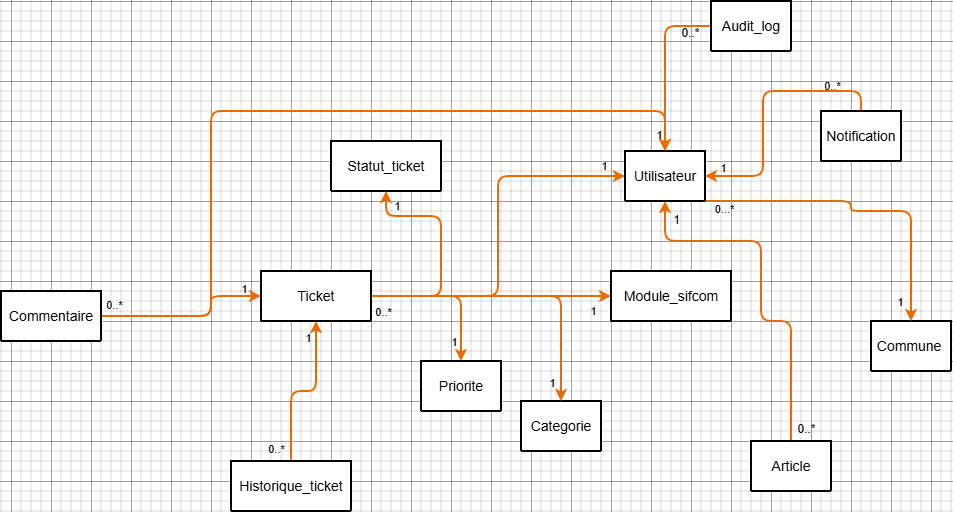

The diagram above was exported from draw.io. Its source (the exported page's mxGraphModel, read from the mxfile embedded in the PNG):
<mxGraphModel dx="1885" dy="1700" grid="1" gridSize="10" guides="1" tooltips="1" connect="1" arrows="1" fold="1" page="1" pageScale="1" pageWidth="827" pageHeight="1169" math="0" shadow="0">
  <root>
    <mxCell id="0" />
    <mxCell id="1" parent="0" />
    <mxCell id="jo_XlianWSUDtNWW8VdS-1" collapsed="1" parent="1" style="swimlane;childLayout=stackLayout;horizontal=1;startSize=50;horizontalStack=0;rounded=1;fontSize=14;fontStyle=0;strokeWidth=2;resizeParent=0;resizeLast=1;shadow=0;dashed=0;align=center;arcSize=4;whiteSpace=wrap;html=1;labelBackgroundColor=none;" value="Commune&amp;nbsp;" vertex="1">
      <mxGeometry height="50" width="80" x="660" y="160" as="geometry">
        <mxRectangle height="120" width="160" x="330" y="170" as="alternateBounds" />
      </mxGeometry>
    </mxCell>
    <mxCell id="jo_XlianWSUDtNWW8VdS-2" parent="jo_XlianWSUDtNWW8VdS-1" style="align=left;strokeColor=none;fillColor=none;spacingLeft=4;spacingRight=4;fontSize=12;verticalAlign=top;resizable=0;rotatable=0;part=1;html=1;whiteSpace=wrap;labelBackgroundColor=none;rounded=1;" value="+Attribute1&#10;+Attribute2&#10;+Attribute3" vertex="1">
      <mxGeometry height="70" width="160" y="50" as="geometry" />
    </mxCell>
    <mxCell id="jo_XlianWSUDtNWW8VdS-54" edge="1" parent="1" source="jo_XlianWSUDtNWW8VdS-3" style="edgeStyle=orthogonalEdgeStyle;rounded=1;orthogonalLoop=1;jettySize=auto;html=1;exitX=1;exitY=1;exitDx=0;exitDy=0;entryX=0.5;entryY=0;entryDx=0;entryDy=0;curved=0;labelBackgroundColor=none;fontColor=default;strokeWidth=2;fillColor=#ffcc99;strokeColor=#E66B00;" target="jo_XlianWSUDtNWW8VdS-1">
      <mxGeometry relative="1" as="geometry">
        <Array as="points">
          <mxPoint x="640" y="40" />
          <mxPoint x="640" y="50" />
          <mxPoint x="700" y="50" />
        </Array>
      </mxGeometry>
    </mxCell>
    <mxCell id="jo_XlianWSUDtNWW8VdS-56" connectable="0" parent="jo_XlianWSUDtNWW8VdS-54" style="edgeLabel;html=1;align=center;verticalAlign=middle;resizable=0;points=[];labelBackgroundColor=none;rounded=1;" value="1" vertex="1">
      <mxGeometry relative="1" x="0.7473" y="-3" as="geometry">
        <mxPoint x="-9" y="21" as="offset" />
      </mxGeometry>
    </mxCell>
    <mxCell id="jo_XlianWSUDtNWW8VdS-57" connectable="0" parent="jo_XlianWSUDtNWW8VdS-54" style="edgeLabel;html=1;align=center;verticalAlign=middle;resizable=0;points=[];labelBackgroundColor=none;rounded=1;" value="0...*" vertex="1">
      <mxGeometry relative="1" x="-0.8147" y="1" as="geometry">
        <mxPoint x="-12" y="8" as="offset" />
      </mxGeometry>
    </mxCell>
    <mxCell id="jo_XlianWSUDtNWW8VdS-3" collapsed="1" parent="1" style="swimlane;childLayout=stackLayout;horizontal=1;startSize=50;horizontalStack=0;rounded=1;fontSize=14;fontStyle=0;strokeWidth=2;resizeParent=0;resizeLast=1;shadow=0;dashed=0;align=center;arcSize=4;whiteSpace=wrap;html=1;labelBackgroundColor=none;" value="Utilisateur" vertex="1">
      <mxGeometry height="50" width="80" x="414" y="-10" as="geometry">
        <mxRectangle height="120" width="160" x="330" y="170" as="alternateBounds" />
      </mxGeometry>
    </mxCell>
    <mxCell id="jo_XlianWSUDtNWW8VdS-4" parent="jo_XlianWSUDtNWW8VdS-3" style="align=left;strokeColor=none;fillColor=none;spacingLeft=4;spacingRight=4;fontSize=12;verticalAlign=top;resizable=0;rotatable=0;part=1;html=1;whiteSpace=wrap;labelBackgroundColor=none;rounded=1;" value="+Attribute1&#10;+Attribute2&#10;+Attribute3" vertex="1">
      <mxGeometry height="70" width="160" y="50" as="geometry" />
    </mxCell>
    <mxCell id="jo_XlianWSUDtNWW8VdS-53" edge="1" parent="1" source="jo_XlianWSUDtNWW8VdS-5" style="edgeStyle=orthogonalEdgeStyle;rounded=1;orthogonalLoop=1;jettySize=auto;html=1;exitX=0.5;exitY=0;exitDx=0;exitDy=0;entryX=0.5;entryY=1;entryDx=0;entryDy=0;curved=0;labelBackgroundColor=none;fontColor=default;strokeWidth=2;fillColor=#ffcc99;strokeColor=#E66B00;" target="jo_XlianWSUDtNWW8VdS-3">
      <mxGeometry relative="1" as="geometry">
        <Array as="points">
          <mxPoint x="580" y="160" />
          <mxPoint x="550" y="160" />
          <mxPoint x="550" y="80" />
          <mxPoint x="454" y="80" />
        </Array>
      </mxGeometry>
    </mxCell>
    <mxCell id="xtIfX_UigwxTlH4nsUWS-1" connectable="0" parent="jo_XlianWSUDtNWW8VdS-53" style="edgeLabel;html=1;align=center;verticalAlign=middle;resizable=0;points=[];fontSize=12;labelBackgroundColor=none;rounded=1;" value="1" vertex="1">
      <mxGeometry relative="1" x="0.6972" y="-8" as="geometry">
        <mxPoint x="-6" y="-14" as="offset" />
      </mxGeometry>
    </mxCell>
    <mxCell id="xtIfX_UigwxTlH4nsUWS-2" connectable="0" parent="jo_XlianWSUDtNWW8VdS-53" style="edgeLabel;html=1;align=center;verticalAlign=middle;resizable=0;points=[];fontSize=12;labelBackgroundColor=none;rounded=1;" value="0..*" vertex="1">
      <mxGeometry relative="1" x="-0.8753" y="3" as="geometry">
        <mxPoint x="17" y="10" as="offset" />
      </mxGeometry>
    </mxCell>
    <mxCell id="jo_XlianWSUDtNWW8VdS-5" collapsed="1" parent="1" style="swimlane;childLayout=stackLayout;horizontal=1;startSize=50;horizontalStack=0;rounded=1;fontSize=14;fontStyle=0;strokeWidth=2;resizeParent=0;resizeLast=1;shadow=0;dashed=0;align=center;arcSize=4;whiteSpace=wrap;html=1;labelBackgroundColor=none;" value="Article" vertex="1">
      <mxGeometry height="50" width="80" x="540" y="280" as="geometry">
        <mxRectangle height="120" width="160" x="330" y="170" as="alternateBounds" />
      </mxGeometry>
    </mxCell>
    <mxCell id="jo_XlianWSUDtNWW8VdS-6" parent="jo_XlianWSUDtNWW8VdS-5" style="align=left;strokeColor=none;fillColor=none;spacingLeft=4;spacingRight=4;fontSize=12;verticalAlign=top;resizable=0;rotatable=0;part=1;html=1;whiteSpace=wrap;labelBackgroundColor=none;rounded=1;" value="+Attribute1&#10;+Attribute2&#10;+Attribute3" vertex="1">
      <mxGeometry height="70" width="160" y="50" as="geometry" />
    </mxCell>
    <mxCell id="jo_XlianWSUDtNWW8VdS-59" edge="1" parent="1" source="jo_XlianWSUDtNWW8VdS-7" style="edgeStyle=orthogonalEdgeStyle;rounded=1;orthogonalLoop=1;jettySize=auto;html=1;entryX=0.5;entryY=0;entryDx=0;entryDy=0;curved=0;labelBackgroundColor=none;fontColor=default;strokeWidth=2;fillColor=#ffcc99;strokeColor=#E66B00;" target="jo_XlianWSUDtNWW8VdS-3">
      <mxGeometry relative="1" as="geometry" />
    </mxCell>
    <mxCell id="xtIfX_UigwxTlH4nsUWS-3" connectable="0" parent="jo_XlianWSUDtNWW8VdS-59" style="edgeLabel;html=1;align=center;verticalAlign=middle;resizable=0;points=[];fontSize=12;labelBackgroundColor=none;rounded=1;" value="0..*" vertex="1">
      <mxGeometry relative="1" x="-0.7445" y="13" as="geometry">
        <mxPoint y="-7" as="offset" />
      </mxGeometry>
    </mxCell>
    <mxCell id="jo_XlianWSUDtNWW8VdS-7" collapsed="1" parent="1" style="swimlane;childLayout=stackLayout;horizontal=1;startSize=50;horizontalStack=0;rounded=1;fontSize=14;fontStyle=0;strokeWidth=2;resizeParent=0;resizeLast=1;shadow=0;dashed=0;align=center;arcSize=4;whiteSpace=wrap;html=1;labelBackgroundColor=none;" value="Audit_log" vertex="1">
      <mxGeometry height="50" width="80" x="500" y="-160" as="geometry">
        <mxRectangle height="120" width="160" x="330" y="170" as="alternateBounds" />
      </mxGeometry>
    </mxCell>
    <mxCell id="jo_XlianWSUDtNWW8VdS-8" parent="jo_XlianWSUDtNWW8VdS-7" style="align=left;strokeColor=none;fillColor=none;spacingLeft=4;spacingRight=4;fontSize=12;verticalAlign=top;resizable=0;rotatable=0;part=1;html=1;whiteSpace=wrap;labelBackgroundColor=none;rounded=1;" value="+Attribute1&#10;+Attribute2&#10;+Attribute3" vertex="1">
      <mxGeometry height="70" width="160" y="50" as="geometry" />
    </mxCell>
    <mxCell id="jo_XlianWSUDtNWW8VdS-47" edge="1" parent="1" source="jo_XlianWSUDtNWW8VdS-9" style="edgeStyle=orthogonalEdgeStyle;rounded=1;orthogonalLoop=1;jettySize=auto;html=1;entryX=0.5;entryY=1;entryDx=0;entryDy=0;curved=0;labelBackgroundColor=none;fontColor=default;strokeWidth=2;fillColor=#ffcc99;strokeColor=#E66B00;" target="jo_XlianWSUDtNWW8VdS-19">
      <mxGeometry relative="1" as="geometry" />
    </mxCell>
    <mxCell id="jo_XlianWSUDtNWW8VdS-48" connectable="0" parent="jo_XlianWSUDtNWW8VdS-47" style="edgeLabel;html=1;align=center;verticalAlign=middle;resizable=0;points=[];labelBackgroundColor=none;rounded=1;" value="1" vertex="1">
      <mxGeometry relative="1" x="0.7108" y="2" as="geometry">
        <mxPoint x="-7" y="-7" as="offset" />
      </mxGeometry>
    </mxCell>
    <mxCell id="jo_XlianWSUDtNWW8VdS-49" connectable="0" parent="jo_XlianWSUDtNWW8VdS-47" style="edgeLabel;html=1;align=center;verticalAlign=middle;resizable=0;points=[];labelBackgroundColor=none;rounded=1;" value="0..*" vertex="1">
      <mxGeometry relative="1" x="-0.7025" y="-1" as="geometry">
        <mxPoint x="-17" y="12" as="offset" />
      </mxGeometry>
    </mxCell>
    <mxCell id="jo_XlianWSUDtNWW8VdS-9" collapsed="1" parent="1" style="swimlane;childLayout=stackLayout;horizontal=1;startSize=50;horizontalStack=0;rounded=1;fontSize=14;fontStyle=0;strokeWidth=2;resizeParent=0;resizeLast=1;shadow=0;dashed=0;align=center;arcSize=4;whiteSpace=wrap;html=1;labelBackgroundColor=none;" value="Historique_ticket" vertex="1">
      <mxGeometry height="50" width="120" x="20" y="300" as="geometry">
        <mxRectangle height="120" width="160" x="330" y="170" as="alternateBounds" />
      </mxGeometry>
    </mxCell>
    <mxCell id="jo_XlianWSUDtNWW8VdS-10" parent="jo_XlianWSUDtNWW8VdS-9" style="align=left;strokeColor=none;fillColor=none;spacingLeft=4;spacingRight=4;fontSize=12;verticalAlign=top;resizable=0;rotatable=0;part=1;html=1;whiteSpace=wrap;labelBackgroundColor=none;rounded=1;" value="+Attribute1&#10;+Attribute2&#10;+Attribute3" vertex="1">
      <mxGeometry height="70" width="160" y="50" as="geometry" />
    </mxCell>
    <mxCell id="jo_XlianWSUDtNWW8VdS-11" collapsed="1" parent="1" style="swimlane;childLayout=stackLayout;horizontal=1;startSize=50;horizontalStack=0;rounded=1;fontSize=14;fontStyle=0;strokeWidth=2;resizeParent=0;resizeLast=1;shadow=0;dashed=0;align=center;arcSize=4;whiteSpace=wrap;html=1;labelBackgroundColor=none;" value="Categorie" vertex="1">
      <mxGeometry height="50" width="80" x="310" y="240" as="geometry">
        <mxRectangle height="120" width="160" x="330" y="170" as="alternateBounds" />
      </mxGeometry>
    </mxCell>
    <mxCell id="jo_XlianWSUDtNWW8VdS-12" parent="jo_XlianWSUDtNWW8VdS-11" style="align=left;strokeColor=none;fillColor=none;spacingLeft=4;spacingRight=4;fontSize=12;verticalAlign=top;resizable=0;rotatable=0;part=1;html=1;whiteSpace=wrap;labelBackgroundColor=none;rounded=1;" value="+Attribute1&#10;+Attribute2&#10;+Attribute3" vertex="1">
      <mxGeometry height="70" width="160" y="50" as="geometry" />
    </mxCell>
    <mxCell id="jo_XlianWSUDtNWW8VdS-39" edge="1" parent="1" source="jo_XlianWSUDtNWW8VdS-13" style="edgeStyle=orthogonalEdgeStyle;rounded=1;orthogonalLoop=1;jettySize=auto;html=1;entryX=0;entryY=0.5;entryDx=0;entryDy=0;curved=0;labelBackgroundColor=none;fontColor=default;strokeWidth=2;fillColor=#ffcc99;strokeColor=#E66B00;" target="jo_XlianWSUDtNWW8VdS-19">
      <mxGeometry relative="1" as="geometry">
        <Array as="points">
          <mxPoint y="155" />
          <mxPoint y="135" />
        </Array>
      </mxGeometry>
    </mxCell>
    <mxCell id="jo_XlianWSUDtNWW8VdS-40" connectable="0" parent="jo_XlianWSUDtNWW8VdS-39" style="edgeLabel;html=1;align=center;verticalAlign=middle;resizable=0;points=[];labelBackgroundColor=none;rounded=1;" value="0..*" vertex="1">
      <mxGeometry relative="1" x="-0.8567" as="geometry">
        <mxPoint y="-12" as="offset" />
      </mxGeometry>
    </mxCell>
    <mxCell id="jo_XlianWSUDtNWW8VdS-41" connectable="0" parent="jo_XlianWSUDtNWW8VdS-39" style="edgeLabel;html=1;align=center;verticalAlign=middle;resizable=0;points=[];labelBackgroundColor=none;rounded=1;" value="1" vertex="1">
      <mxGeometry relative="1" x="0.8877" y="2" as="geometry">
        <mxPoint x="-8" y="-6" as="offset" />
      </mxGeometry>
    </mxCell>
    <mxCell id="jo_XlianWSUDtNWW8VdS-45" edge="1" parent="1" source="jo_XlianWSUDtNWW8VdS-13" style="edgeStyle=orthogonalEdgeStyle;rounded=1;orthogonalLoop=1;jettySize=auto;html=1;exitX=1;exitY=0.5;exitDx=0;exitDy=0;entryX=0.5;entryY=0;entryDx=0;entryDy=0;curved=0;labelBackgroundColor=none;fontColor=default;strokeWidth=2;fillColor=#ffcc99;strokeColor=#E66B00;" target="jo_XlianWSUDtNWW8VdS-3">
      <mxGeometry relative="1" as="geometry">
        <Array as="points">
          <mxPoint y="155" />
          <mxPoint y="-50" />
          <mxPoint x="454" y="-50" />
        </Array>
      </mxGeometry>
    </mxCell>
    <mxCell id="jo_XlianWSUDtNWW8VdS-60" connectable="0" parent="jo_XlianWSUDtNWW8VdS-45" style="edgeLabel;html=1;align=center;verticalAlign=middle;resizable=0;points=[];labelBackgroundColor=none;rounded=1;" value="1" vertex="1">
      <mxGeometry relative="1" x="0.9386" as="geometry">
        <mxPoint x="-7" y="9" as="offset" />
      </mxGeometry>
    </mxCell>
    <mxCell id="jo_XlianWSUDtNWW8VdS-13" collapsed="1" parent="1" style="swimlane;childLayout=stackLayout;horizontal=1;startSize=50;horizontalStack=0;rounded=1;fontSize=14;fontStyle=0;strokeWidth=2;resizeParent=0;resizeLast=1;shadow=0;dashed=0;align=center;arcSize=4;whiteSpace=wrap;html=1;labelBackgroundColor=none;" value="Commentaire" vertex="1">
      <mxGeometry height="50" width="100" x="-210" y="130" as="geometry">
        <mxRectangle height="120" width="160" x="330" y="170" as="alternateBounds" />
      </mxGeometry>
    </mxCell>
    <mxCell id="jo_XlianWSUDtNWW8VdS-14" parent="jo_XlianWSUDtNWW8VdS-13" style="align=left;strokeColor=none;fillColor=none;spacingLeft=4;spacingRight=4;fontSize=12;verticalAlign=top;resizable=0;rotatable=0;part=1;html=1;whiteSpace=wrap;labelBackgroundColor=none;rounded=1;" value="+Attribute1&#10;+Attribute2&#10;+Attribute3" vertex="1">
      <mxGeometry height="70" width="160" y="50" as="geometry" />
    </mxCell>
    <mxCell id="jo_XlianWSUDtNWW8VdS-50" edge="1" parent="1" source="jo_XlianWSUDtNWW8VdS-15" style="edgeStyle=orthogonalEdgeStyle;rounded=1;orthogonalLoop=1;jettySize=auto;html=1;exitX=0.5;exitY=0;exitDx=0;exitDy=0;entryX=1;entryY=0.5;entryDx=0;entryDy=0;curved=0;labelBackgroundColor=none;fontColor=default;strokeWidth=2;fillColor=#ffcc99;strokeColor=#E66B00;" target="jo_XlianWSUDtNWW8VdS-3">
      <mxGeometry relative="1" as="geometry" />
    </mxCell>
    <mxCell id="jo_XlianWSUDtNWW8VdS-51" connectable="0" parent="jo_XlianWSUDtNWW8VdS-50" style="edgeLabel;html=1;align=center;verticalAlign=middle;resizable=0;points=[];labelBackgroundColor=none;rounded=1;" value="1" vertex="1">
      <mxGeometry relative="1" x="0.7582" y="4" as="geometry">
        <mxPoint x="-14" y="-13" as="offset" />
      </mxGeometry>
    </mxCell>
    <mxCell id="jo_XlianWSUDtNWW8VdS-52" connectable="0" parent="jo_XlianWSUDtNWW8VdS-50" style="edgeLabel;html=1;align=center;verticalAlign=middle;resizable=0;points=[];labelBackgroundColor=none;rounded=1;" value="0..*" vertex="1">
      <mxGeometry relative="1" x="-0.6201" y="-1" as="geometry">
        <mxPoint y="-5" as="offset" />
      </mxGeometry>
    </mxCell>
    <mxCell id="jo_XlianWSUDtNWW8VdS-15" collapsed="1" parent="1" style="swimlane;childLayout=stackLayout;horizontal=1;startSize=50;horizontalStack=0;rounded=1;fontSize=14;fontStyle=0;strokeWidth=2;resizeParent=0;resizeLast=1;shadow=0;dashed=0;align=center;arcSize=4;whiteSpace=wrap;html=1;labelBackgroundColor=none;" value="Notification" vertex="1">
      <mxGeometry height="50" width="80" x="610" y="-50" as="geometry">
        <mxRectangle height="120" width="160" x="330" y="170" as="alternateBounds" />
      </mxGeometry>
    </mxCell>
    <mxCell id="jo_XlianWSUDtNWW8VdS-16" parent="jo_XlianWSUDtNWW8VdS-15" style="align=left;strokeColor=none;fillColor=none;spacingLeft=4;spacingRight=4;fontSize=12;verticalAlign=top;resizable=0;rotatable=0;part=1;html=1;whiteSpace=wrap;labelBackgroundColor=none;rounded=1;" value="+Attribute1&#10;+Attribute2&#10;+Attribute3" vertex="1">
      <mxGeometry height="70" width="160" y="50" as="geometry" />
    </mxCell>
    <mxCell id="jo_XlianWSUDtNWW8VdS-17" collapsed="1" parent="1" style="swimlane;childLayout=stackLayout;horizontal=1;startSize=50;horizontalStack=0;rounded=1;fontSize=14;fontStyle=0;strokeWidth=2;resizeParent=0;resizeLast=1;shadow=0;dashed=0;align=center;arcSize=4;whiteSpace=wrap;html=1;labelBackgroundColor=none;" value="Statut_ticket" vertex="1">
      <mxGeometry height="50" width="110" x="120" y="-20" as="geometry">
        <mxRectangle height="120" width="160" x="330" y="170" as="alternateBounds" />
      </mxGeometry>
    </mxCell>
    <mxCell id="jo_XlianWSUDtNWW8VdS-18" parent="jo_XlianWSUDtNWW8VdS-17" style="align=left;strokeColor=none;fillColor=none;spacingLeft=4;spacingRight=4;fontSize=12;verticalAlign=top;resizable=0;rotatable=0;part=1;html=1;whiteSpace=wrap;labelBackgroundColor=none;rounded=1;" value="+Attribute1&#10;+Attribute2&#10;+Attribute3" vertex="1">
      <mxGeometry height="70" width="160" y="50" as="geometry" />
    </mxCell>
    <mxCell id="jo_XlianWSUDtNWW8VdS-27" edge="1" parent="1" source="jo_XlianWSUDtNWW8VdS-19" style="edgeStyle=orthogonalEdgeStyle;rounded=1;orthogonalLoop=1;jettySize=auto;html=1;entryX=0;entryY=0.5;entryDx=0;entryDy=0;curved=0;labelBackgroundColor=none;fontColor=default;strokeWidth=2;fillColor=#ffcc99;strokeColor=#E66B00;" target="jo_XlianWSUDtNWW8VdS-3">
      <mxGeometry relative="1" as="geometry" />
    </mxCell>
    <mxCell id="jo_XlianWSUDtNWW8VdS-28" connectable="0" parent="jo_XlianWSUDtNWW8VdS-27" style="edgeLabel;html=1;align=center;verticalAlign=middle;resizable=0;points=[];labelBackgroundColor=none;rounded=1;" value="1" vertex="1">
      <mxGeometry relative="1" x="0.6392" as="geometry">
        <mxPoint x="46" y="-11" as="offset" />
      </mxGeometry>
    </mxCell>
    <mxCell id="jo_XlianWSUDtNWW8VdS-30" edge="1" parent="1" style="edgeStyle=orthogonalEdgeStyle;rounded=1;orthogonalLoop=1;jettySize=auto;html=1;curved=0;labelBackgroundColor=none;fontColor=default;strokeWidth=2;fillColor=#ffcc99;strokeColor=#E66B00;">
      <mxGeometry relative="1" as="geometry">
        <Array as="points">
          <mxPoint x="350" y="135" />
        </Array>
        <mxPoint x="160" y="135" as="sourcePoint" />
        <mxPoint x="350" y="240" as="targetPoint" />
      </mxGeometry>
    </mxCell>
    <mxCell id="jo_XlianWSUDtNWW8VdS-31" connectable="0" parent="jo_XlianWSUDtNWW8VdS-30" style="edgeLabel;html=1;align=center;verticalAlign=middle;resizable=0;points=[];labelBackgroundColor=none;rounded=1;" value="1" vertex="1">
      <mxGeometry relative="1" x="0.788" y="-3" as="geometry">
        <mxPoint x="-7" y="13" as="offset" />
      </mxGeometry>
    </mxCell>
    <mxCell id="jo_XlianWSUDtNWW8VdS-33" edge="1" parent="1" source="jo_XlianWSUDtNWW8VdS-19" style="edgeStyle=orthogonalEdgeStyle;rounded=1;orthogonalLoop=1;jettySize=auto;html=1;exitX=1;exitY=0.5;exitDx=0;exitDy=0;entryX=0;entryY=0.5;entryDx=0;entryDy=0;curved=0;labelBackgroundColor=none;fontColor=default;strokeWidth=2;fillColor=#ffcc99;strokeColor=#E66B00;" target="jo_XlianWSUDtNWW8VdS-23">
      <mxGeometry relative="1" as="geometry">
        <Array as="points">
          <mxPoint x="210" y="135" />
          <mxPoint x="210" y="135" />
        </Array>
      </mxGeometry>
    </mxCell>
    <mxCell id="jo_XlianWSUDtNWW8VdS-34" connectable="0" parent="jo_XlianWSUDtNWW8VdS-33" style="edgeLabel;html=1;align=center;verticalAlign=middle;resizable=0;points=[];labelBackgroundColor=none;rounded=1;" value="1" vertex="1">
      <mxGeometry relative="1" x="0.845" y="-1" as="geometry">
        <mxPoint y="13" as="offset" />
      </mxGeometry>
    </mxCell>
    <mxCell id="jo_XlianWSUDtNWW8VdS-35" edge="1" parent="1" source="jo_XlianWSUDtNWW8VdS-19" style="edgeStyle=orthogonalEdgeStyle;rounded=1;orthogonalLoop=1;jettySize=auto;html=1;exitX=1;exitY=0.5;exitDx=0;exitDy=0;entryX=0.5;entryY=0;entryDx=0;entryDy=0;curved=0;labelBackgroundColor=none;fontColor=default;strokeWidth=2;fillColor=#ffcc99;strokeColor=#E66B00;" target="jo_XlianWSUDtNWW8VdS-21">
      <mxGeometry relative="1" as="geometry">
        <Array as="points">
          <mxPoint x="250" y="135" />
        </Array>
      </mxGeometry>
    </mxCell>
    <mxCell id="jo_XlianWSUDtNWW8VdS-36" connectable="0" parent="jo_XlianWSUDtNWW8VdS-35" style="edgeLabel;html=1;align=center;verticalAlign=middle;resizable=0;points=[];labelBackgroundColor=none;rounded=1;" value="1" vertex="1">
      <mxGeometry relative="1" x="0.7492" y="-2" as="geometry">
        <mxPoint x="-6" as="offset" />
      </mxGeometry>
    </mxCell>
    <mxCell id="jo_XlianWSUDtNWW8VdS-37" edge="1" parent="1" source="jo_XlianWSUDtNWW8VdS-19" style="edgeStyle=orthogonalEdgeStyle;rounded=1;orthogonalLoop=1;jettySize=auto;html=1;exitX=1;exitY=0.5;exitDx=0;exitDy=0;entryX=0.5;entryY=1;entryDx=0;entryDy=0;curved=0;labelBackgroundColor=none;fontColor=default;strokeWidth=2;fillColor=#ffcc99;strokeColor=#E66B00;" target="jo_XlianWSUDtNWW8VdS-17">
      <mxGeometry relative="1" as="geometry">
        <Array as="points">
          <mxPoint x="230" y="135" />
          <mxPoint x="230" y="55" />
          <mxPoint x="175" y="55" />
        </Array>
      </mxGeometry>
    </mxCell>
    <mxCell id="jo_XlianWSUDtNWW8VdS-38" connectable="0" parent="jo_XlianWSUDtNWW8VdS-37" style="edgeLabel;html=1;align=center;verticalAlign=middle;resizable=0;points=[];labelBackgroundColor=none;rounded=1;" value="1" vertex="1">
      <mxGeometry relative="1" x="0.6942" y="2" as="geometry">
        <mxPoint y="-13" as="offset" />
      </mxGeometry>
    </mxCell>
    <mxCell id="zaB3s9UmxykZR77iLYEs-1" connectable="0" parent="jo_XlianWSUDtNWW8VdS-37" style="edgeLabel;html=1;align=center;verticalAlign=middle;resizable=0;points=[];labelBackgroundColor=none;" value="0..*" vertex="1">
      <mxGeometry relative="1" x="-0.5579" as="geometry">
        <mxPoint x="-40" y="15" as="offset" />
      </mxGeometry>
    </mxCell>
    <mxCell id="jo_XlianWSUDtNWW8VdS-19" collapsed="1" parent="1" style="swimlane;childLayout=stackLayout;horizontal=1;startSize=50;horizontalStack=0;rounded=1;fontSize=14;fontStyle=0;strokeWidth=2;resizeParent=0;resizeLast=1;shadow=0;dashed=0;align=center;arcSize=4;whiteSpace=wrap;html=1;labelBackgroundColor=none;" value="Ticket" vertex="1">
      <mxGeometry height="50" width="110" x="50" y="110" as="geometry">
        <mxRectangle height="120" width="160" x="30" y="100" as="alternateBounds" />
      </mxGeometry>
    </mxCell>
    <mxCell id="jo_XlianWSUDtNWW8VdS-21" collapsed="1" parent="1" style="swimlane;childLayout=stackLayout;horizontal=1;startSize=50;horizontalStack=0;rounded=1;fontSize=14;fontStyle=0;strokeWidth=2;resizeParent=0;resizeLast=1;shadow=0;dashed=0;align=center;arcSize=4;whiteSpace=wrap;html=1;labelBackgroundColor=none;" value="Priorite" vertex="1">
      <mxGeometry height="50" width="80" x="210" y="200" as="geometry">
        <mxRectangle height="120" width="160" x="330" y="170" as="alternateBounds" />
      </mxGeometry>
    </mxCell>
    <mxCell id="jo_XlianWSUDtNWW8VdS-22" parent="jo_XlianWSUDtNWW8VdS-21" style="align=left;strokeColor=none;fillColor=none;spacingLeft=4;spacingRight=4;fontSize=12;verticalAlign=top;resizable=0;rotatable=0;part=1;html=1;whiteSpace=wrap;labelBackgroundColor=none;rounded=1;" value="+Attribute1&#10;+Attribute2&#10;+Attribute3" vertex="1">
      <mxGeometry height="70" width="160" y="50" as="geometry" />
    </mxCell>
    <mxCell id="jo_XlianWSUDtNWW8VdS-23" collapsed="1" parent="1" style="swimlane;childLayout=stackLayout;horizontal=1;startSize=50;horizontalStack=0;rounded=1;fontSize=14;fontStyle=0;strokeWidth=2;resizeParent=0;resizeLast=1;shadow=0;dashed=0;align=center;arcSize=4;whiteSpace=wrap;html=1;labelBackgroundColor=none;" value="Module_sifcom" vertex="1">
      <mxGeometry height="50" width="120" x="400" y="110" as="geometry">
        <mxRectangle height="120" width="160" x="330" y="170" as="alternateBounds" />
      </mxGeometry>
    </mxCell>
    <mxCell id="jo_XlianWSUDtNWW8VdS-24" parent="jo_XlianWSUDtNWW8VdS-23" style="align=left;strokeColor=none;fillColor=none;spacingLeft=4;spacingRight=4;fontSize=12;verticalAlign=top;resizable=0;rotatable=0;part=1;html=1;whiteSpace=wrap;labelBackgroundColor=none;rounded=1;" value="+Attribute1&#10;+Attribute2&#10;+Attribute3" vertex="1">
      <mxGeometry height="70" width="160" y="50" as="geometry" />
    </mxCell>
  </root>
</mxGraphModel>